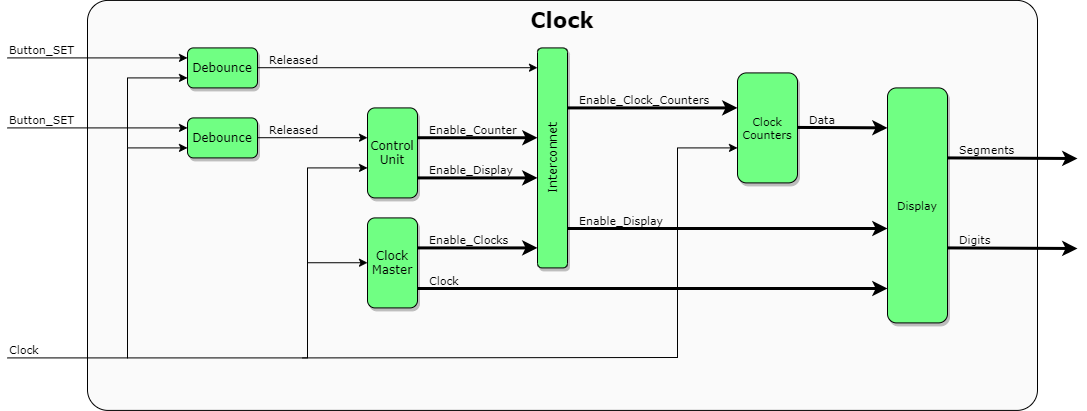

The diagram above was exported from draw.io. Its source (the exported page's mxGraphModel, read from the mxfile embedded in the PNG):
<mxGraphModel dx="1360" dy="829" grid="1" gridSize="10" guides="1" tooltips="1" connect="1" arrows="1" fold="1" page="1" pageScale="1" pageWidth="827" pageHeight="1169" math="0" shadow="0">
  <root>
    <mxCell id="0" />
    <mxCell id="1" parent="0" />
    <mxCell id="pTMPiOMEKXa7t28EE09l-1" value="Clock" style="rounded=1;whiteSpace=wrap;html=1;shadow=0;glass=0;labelBackgroundColor=none;sketch=0;fontSize=21;arcSize=5;verticalAlign=top;fillColor=#FAFAFA;fontStyle=1;fontFamily=Verdana;" vertex="1" parent="1">
      <mxGeometry x="330" y="1021.91" width="950" height="410" as="geometry" />
    </mxCell>
    <mxCell id="pTMPiOMEKXa7t28EE09l-2" value="Debounce" style="rounded=1;whiteSpace=wrap;html=1;shadow=1;glass=0;sketch=0;fillColor=#70FF83;fontFamily=Verdana;fontStyle=0" vertex="1" parent="1">
      <mxGeometry x="430" y="1139.41" width="70" height="40" as="geometry" />
    </mxCell>
    <mxCell id="pTMPiOMEKXa7t28EE09l-3" value="" style="endArrow=classic;html=1;" edge="1" parent="1">
      <mxGeometry relative="1" as="geometry">
        <mxPoint x="500" y="1159.21" as="sourcePoint" />
        <mxPoint x="610" y="1159.21" as="targetPoint" />
      </mxGeometry>
    </mxCell>
    <mxCell id="pTMPiOMEKXa7t28EE09l-4" value="Released" style="edgeLabel;resizable=0;html=1;align=left;verticalAlign=bottom;labelBackgroundColor=none;fontFamily=Verdana;" connectable="0" vertex="1" parent="pTMPiOMEKXa7t28EE09l-3">
      <mxGeometry x="-1" relative="1" as="geometry">
        <mxPoint x="10" y="0.19999999999999998" as="offset" />
      </mxGeometry>
    </mxCell>
    <mxCell id="pTMPiOMEKXa7t28EE09l-5" value="Debounce" style="rounded=1;whiteSpace=wrap;html=1;shadow=1;glass=0;sketch=0;labelBackgroundColor=none;fillColor=#70FF83;fontFamily=Verdana;" vertex="1" parent="1">
      <mxGeometry x="430" y="1069.41" width="70" height="40" as="geometry" />
    </mxCell>
    <mxCell id="pTMPiOMEKXa7t28EE09l-6" value="" style="endArrow=classic;html=1;" edge="1" parent="1">
      <mxGeometry relative="1" as="geometry">
        <mxPoint x="250" y="1079.41" as="sourcePoint" />
        <mxPoint x="430" y="1079.41" as="targetPoint" />
      </mxGeometry>
    </mxCell>
    <mxCell id="pTMPiOMEKXa7t28EE09l-7" value="Button_SET" style="edgeLabel;resizable=0;html=1;align=left;verticalAlign=bottom;fontFamily=Verdana;" connectable="0" vertex="1" parent="pTMPiOMEKXa7t28EE09l-6">
      <mxGeometry x="-1" relative="1" as="geometry">
        <mxPoint as="offset" />
      </mxGeometry>
    </mxCell>
    <mxCell id="pTMPiOMEKXa7t28EE09l-8" value="" style="endArrow=classic;html=1;" edge="1" parent="1">
      <mxGeometry relative="1" as="geometry">
        <mxPoint x="370" y="1099.41" as="sourcePoint" />
        <mxPoint x="430" y="1099.41" as="targetPoint" />
      </mxGeometry>
    </mxCell>
    <mxCell id="pTMPiOMEKXa7t28EE09l-9" value="" style="endArrow=classic;html=1;" edge="1" parent="1">
      <mxGeometry relative="1" as="geometry">
        <mxPoint x="500" y="1089.21" as="sourcePoint" />
        <mxPoint x="780" y="1089.21" as="targetPoint" />
      </mxGeometry>
    </mxCell>
    <mxCell id="pTMPiOMEKXa7t28EE09l-10" value="Released" style="edgeLabel;resizable=0;align=left;verticalAlign=bottom;labelBorderColor=none;labelBackgroundColor=none;horizontal=1;fontStyle=0;html=1;fontFamily=Verdana;" connectable="0" vertex="1" parent="pTMPiOMEKXa7t28EE09l-9">
      <mxGeometry x="-1" relative="1" as="geometry">
        <mxPoint x="10" y="0.19999999999999998" as="offset" />
      </mxGeometry>
    </mxCell>
    <mxCell id="pTMPiOMEKXa7t28EE09l-11" value="" style="endArrow=none;html=1;" edge="1" parent="1">
      <mxGeometry width="50" height="50" relative="1" as="geometry">
        <mxPoint x="370" y="1379.4099999999999" as="sourcePoint" />
        <mxPoint x="370" y="1169.4099999999999" as="targetPoint" />
      </mxGeometry>
    </mxCell>
    <mxCell id="pTMPiOMEKXa7t28EE09l-12" value="" style="endArrow=none;html=1;" edge="1" parent="1">
      <mxGeometry width="50" height="50" relative="1" as="geometry">
        <mxPoint x="250" y="1379.4099999999999" as="sourcePoint" />
        <mxPoint x="370" y="1379.4099999999999" as="targetPoint" />
      </mxGeometry>
    </mxCell>
    <mxCell id="pTMPiOMEKXa7t28EE09l-13" value="Clock" style="edgeLabel;resizable=0;html=1;align=left;verticalAlign=bottom;fontFamily=Verdana;" connectable="0" vertex="1" parent="1">
      <mxGeometry x="250" y="1379.41" as="geometry" />
    </mxCell>
    <mxCell id="pTMPiOMEKXa7t28EE09l-14" value="Control&lt;br&gt;Unit" style="rounded=1;whiteSpace=wrap;html=1;shadow=1;glass=0;sketch=0;fillColor=#70FF83;fontFamily=Verdana;" vertex="1" parent="1">
      <mxGeometry x="610" y="1129.41" width="50" height="90" as="geometry" />
    </mxCell>
    <mxCell id="pTMPiOMEKXa7t28EE09l-15" value="" style="endArrow=classic;html=1;" edge="1" parent="1">
      <mxGeometry width="50" height="50" relative="1" as="geometry">
        <mxPoint x="550" y="1189.4099999999999" as="sourcePoint" />
        <mxPoint x="610" y="1189.4099999999999" as="targetPoint" />
      </mxGeometry>
    </mxCell>
    <mxCell id="pTMPiOMEKXa7t28EE09l-16" value="" style="endArrow=none;html=1;" edge="1" parent="1">
      <mxGeometry width="50" height="50" relative="1" as="geometry">
        <mxPoint x="550" y="1379.4099999999999" as="sourcePoint" />
        <mxPoint x="550" y="1189.4099999999999" as="targetPoint" />
      </mxGeometry>
    </mxCell>
    <mxCell id="pTMPiOMEKXa7t28EE09l-17" value="" style="endArrow=classic;html=1;" edge="1" parent="1">
      <mxGeometry width="50" height="50" relative="1" as="geometry">
        <mxPoint x="370" y="1169.4099999999999" as="sourcePoint" />
        <mxPoint x="430" y="1169.4099999999999" as="targetPoint" />
      </mxGeometry>
    </mxCell>
    <mxCell id="pTMPiOMEKXa7t28EE09l-18" value="Button_SET" style="edgeLabel;resizable=0;html=1;align=left;verticalAlign=bottom;fontFamily=Verdana;" connectable="0" vertex="1" parent="1">
      <mxGeometry x="250" y="1149.41" as="geometry" />
    </mxCell>
    <mxCell id="pTMPiOMEKXa7t28EE09l-19" value="" style="endArrow=classic;html=1;" edge="1" parent="1">
      <mxGeometry width="50" height="50" relative="1" as="geometry">
        <mxPoint x="250" y="1149.4099999999999" as="sourcePoint" />
        <mxPoint x="430" y="1149.4099999999999" as="targetPoint" />
      </mxGeometry>
    </mxCell>
    <mxCell id="pTMPiOMEKXa7t28EE09l-20" value="" style="endArrow=classic;html=1;shadow=0;strokeWidth=3;" edge="1" parent="1">
      <mxGeometry relative="1" as="geometry">
        <mxPoint x="660" y="1159.24" as="sourcePoint" />
        <mxPoint x="780" y="1159.24" as="targetPoint" />
      </mxGeometry>
    </mxCell>
    <mxCell id="pTMPiOMEKXa7t28EE09l-21" value="Enable_Counter" style="edgeLabel;resizable=0;html=1;align=left;verticalAlign=bottom;labelBackgroundColor=none;fontFamily=Verdana;" connectable="0" vertex="1" parent="pTMPiOMEKXa7t28EE09l-20">
      <mxGeometry x="-1" relative="1" as="geometry">
        <mxPoint x="10" y="0.17" as="offset" />
      </mxGeometry>
    </mxCell>
    <mxCell id="pTMPiOMEKXa7t28EE09l-22" value="" style="endArrow=classic;html=1;shadow=0;strokeWidth=3;" edge="1" parent="1">
      <mxGeometry relative="1" as="geometry">
        <mxPoint x="660" y="1199.4099999999999" as="sourcePoint" />
        <mxPoint x="780" y="1199.4099999999999" as="targetPoint" />
      </mxGeometry>
    </mxCell>
    <mxCell id="pTMPiOMEKXa7t28EE09l-23" value="Enable_Display" style="edgeLabel;resizable=0;html=1;align=left;verticalAlign=bottom;labelBackgroundColor=none;fontFamily=Verdana;" connectable="0" vertex="1" parent="pTMPiOMEKXa7t28EE09l-22">
      <mxGeometry x="-1" relative="1" as="geometry">
        <mxPoint x="10" as="offset" />
      </mxGeometry>
    </mxCell>
    <mxCell id="pTMPiOMEKXa7t28EE09l-24" value="Clock&lt;br&gt;Master" style="rounded=1;whiteSpace=wrap;html=1;shadow=1;glass=0;sketch=0;fillColor=#70FF83;fontFamily=Verdana;" vertex="1" parent="1">
      <mxGeometry x="610" y="1239.41" width="50" height="90" as="geometry" />
    </mxCell>
    <mxCell id="pTMPiOMEKXa7t28EE09l-25" value="" style="endArrow=classic;html=1;" edge="1" parent="1">
      <mxGeometry width="50" height="50" relative="1" as="geometry">
        <mxPoint x="550" y="1284.24" as="sourcePoint" />
        <mxPoint x="610" y="1284.24" as="targetPoint" />
      </mxGeometry>
    </mxCell>
    <mxCell id="pTMPiOMEKXa7t28EE09l-26" value="" style="endArrow=classic;html=1;shadow=0;strokeWidth=3;" edge="1" parent="1">
      <mxGeometry relative="1" as="geometry">
        <mxPoint x="660" y="1269.4099999999999" as="sourcePoint" />
        <mxPoint x="780" y="1269.4099999999999" as="targetPoint" />
      </mxGeometry>
    </mxCell>
    <mxCell id="pTMPiOMEKXa7t28EE09l-27" value="Enable_Clocks" style="edgeLabel;resizable=0;html=1;align=left;verticalAlign=bottom;labelBackgroundColor=none;fontFamily=Verdana;" connectable="0" vertex="1" parent="pTMPiOMEKXa7t28EE09l-26">
      <mxGeometry x="-1" relative="1" as="geometry">
        <mxPoint x="10" as="offset" />
      </mxGeometry>
    </mxCell>
    <mxCell id="pTMPiOMEKXa7t28EE09l-28" value="Interconnet" style="rounded=1;whiteSpace=wrap;html=1;shadow=1;glass=0;sketch=0;direction=west;fontStyle=0;labelBackgroundColor=none;verticalAlign=middle;horizontal=0;fillColor=#70FF83;fontFamily=Verdana;" vertex="1" parent="1">
      <mxGeometry x="780" y="1069.41" width="30" height="220" as="geometry" />
    </mxCell>
    <mxCell id="pTMPiOMEKXa7t28EE09l-29" value="" style="endArrow=none;html=1;shadow=0;strokeWidth=1;fontSize=11;" edge="1" parent="1">
      <mxGeometry width="50" height="50" relative="1" as="geometry">
        <mxPoint x="370" y="1169.4099999999999" as="sourcePoint" />
        <mxPoint x="370" y="1099.41" as="targetPoint" />
      </mxGeometry>
    </mxCell>
    <mxCell id="pTMPiOMEKXa7t28EE09l-30" value="" style="endArrow=classic;html=1;shadow=0;strokeWidth=3;fontSize=11;" edge="1" parent="1">
      <mxGeometry relative="1" as="geometry">
        <mxPoint x="660" y="1310" as="sourcePoint" />
        <mxPoint x="1130" y="1310" as="targetPoint" />
      </mxGeometry>
    </mxCell>
    <mxCell id="pTMPiOMEKXa7t28EE09l-31" value="Clock" style="edgeLabel;resizable=0;html=1;align=left;verticalAlign=bottom;labelBackgroundColor=none;fontFamily=Verdana;" connectable="0" vertex="1" parent="pTMPiOMEKXa7t28EE09l-30">
      <mxGeometry x="-1" relative="1" as="geometry">
        <mxPoint x="10" as="offset" />
      </mxGeometry>
    </mxCell>
    <mxCell id="pTMPiOMEKXa7t28EE09l-32" value="Clock&lt;br&gt;Counters" style="rounded=1;whiteSpace=wrap;html=1;shadow=1;glass=0;labelBackgroundColor=none;sketch=0;fontSize=11;fillColor=#70FF83;fontFamily=Verdana;" vertex="1" parent="1">
      <mxGeometry x="980" y="1094.41" width="60" height="110" as="geometry" />
    </mxCell>
    <mxCell id="pTMPiOMEKXa7t28EE09l-33" value="Display" style="rounded=1;whiteSpace=wrap;html=1;shadow=1;glass=0;labelBackgroundColor=none;sketch=0;fontSize=11;fontStyle=0;fillColor=#70FF83;fontFamily=Verdana;" vertex="1" parent="1">
      <mxGeometry x="1130" y="1109.41" width="60" height="235" as="geometry" />
    </mxCell>
    <mxCell id="pTMPiOMEKXa7t28EE09l-34" value="" style="endArrow=classic;html=1;shadow=0;strokeWidth=3;" edge="1" parent="1">
      <mxGeometry relative="1" as="geometry">
        <mxPoint x="1040" y="1148.93" as="sourcePoint" />
        <mxPoint x="1130" y="1149.35" as="targetPoint" />
      </mxGeometry>
    </mxCell>
    <mxCell id="pTMPiOMEKXa7t28EE09l-35" value="Data" style="edgeLabel;resizable=0;html=1;align=left;verticalAlign=bottom;labelBackgroundColor=none;fontFamily=Verdana;" connectable="0" vertex="1" parent="pTMPiOMEKXa7t28EE09l-34">
      <mxGeometry x="-1" relative="1" as="geometry">
        <mxPoint x="10" y="0.42" as="offset" />
      </mxGeometry>
    </mxCell>
    <mxCell id="pTMPiOMEKXa7t28EE09l-36" value="" style="endArrow=classic;html=1;shadow=0;strokeWidth=3;" edge="1" parent="1">
      <mxGeometry relative="1" as="geometry">
        <mxPoint x="810" y="1129.41" as="sourcePoint" />
        <mxPoint x="980" y="1129.4099999999999" as="targetPoint" />
      </mxGeometry>
    </mxCell>
    <mxCell id="pTMPiOMEKXa7t28EE09l-37" value="Enable_Clock_Counters" style="edgeLabel;resizable=0;html=1;align=left;verticalAlign=bottom;labelBackgroundColor=none;fontFamily=Verdana;" connectable="0" vertex="1" parent="pTMPiOMEKXa7t28EE09l-36">
      <mxGeometry x="-1" relative="1" as="geometry">
        <mxPoint x="10" as="offset" />
      </mxGeometry>
    </mxCell>
    <mxCell id="pTMPiOMEKXa7t28EE09l-38" value="" style="endArrow=classic;html=1;shadow=0;strokeWidth=3;" edge="1" parent="1">
      <mxGeometry relative="1" as="geometry">
        <mxPoint x="810" y="1250" as="sourcePoint" />
        <mxPoint x="1130" y="1250" as="targetPoint" />
      </mxGeometry>
    </mxCell>
    <mxCell id="pTMPiOMEKXa7t28EE09l-39" value="Enable_Display" style="edgeLabel;resizable=0;html=1;align=left;verticalAlign=bottom;labelBackgroundColor=none;fontFamily=Verdana;" connectable="0" vertex="1" parent="pTMPiOMEKXa7t28EE09l-38">
      <mxGeometry x="-1" relative="1" as="geometry">
        <mxPoint x="10" as="offset" />
      </mxGeometry>
    </mxCell>
    <mxCell id="pTMPiOMEKXa7t28EE09l-40" value="" style="endArrow=classic;html=1;" edge="1" parent="1">
      <mxGeometry width="50" height="50" relative="1" as="geometry">
        <mxPoint x="920" y="1169.4099999999999" as="sourcePoint" />
        <mxPoint x="980" y="1169.4099999999999" as="targetPoint" />
      </mxGeometry>
    </mxCell>
    <mxCell id="pTMPiOMEKXa7t28EE09l-41" value="" style="endArrow=none;html=1;" edge="1" parent="1">
      <mxGeometry width="50" height="50" relative="1" as="geometry">
        <mxPoint x="920" y="1379.4099999999999" as="sourcePoint" />
        <mxPoint x="920" y="1169.4099999999999" as="targetPoint" />
      </mxGeometry>
    </mxCell>
    <mxCell id="pTMPiOMEKXa7t28EE09l-42" value="" style="endArrow=classic;html=1;shadow=0;strokeWidth=3;" edge="1" parent="1">
      <mxGeometry relative="1" as="geometry">
        <mxPoint x="1190" y="1179.4099999999999" as="sourcePoint" />
        <mxPoint x="1320" y="1180" as="targetPoint" />
      </mxGeometry>
    </mxCell>
    <mxCell id="pTMPiOMEKXa7t28EE09l-43" value="Segments" style="edgeLabel;resizable=0;html=1;align=left;verticalAlign=bottom;labelBackgroundColor=none;fontFamily=Verdana;" connectable="0" vertex="1" parent="pTMPiOMEKXa7t28EE09l-42">
      <mxGeometry x="-1" relative="1" as="geometry">
        <mxPoint x="10" as="offset" />
      </mxGeometry>
    </mxCell>
    <mxCell id="pTMPiOMEKXa7t28EE09l-44" value="" style="endArrow=classic;html=1;shadow=0;strokeWidth=3;" edge="1" parent="1">
      <mxGeometry relative="1" as="geometry">
        <mxPoint x="1190" y="1269.4099999999999" as="sourcePoint" />
        <mxPoint x="1320" y="1270" as="targetPoint" />
      </mxGeometry>
    </mxCell>
    <mxCell id="pTMPiOMEKXa7t28EE09l-45" value="Digits" style="edgeLabel;resizable=0;html=1;align=left;verticalAlign=bottom;labelBackgroundColor=none;fontFamily=Verdana;" connectable="0" vertex="1" parent="pTMPiOMEKXa7t28EE09l-44">
      <mxGeometry x="-1" relative="1" as="geometry">
        <mxPoint x="10" as="offset" />
      </mxGeometry>
    </mxCell>
    <mxCell id="pTMPiOMEKXa7t28EE09l-46" value="" style="endArrow=none;html=1;shadow=0;strokeWidth=1;fontSize=11;" edge="1" parent="1">
      <mxGeometry width="50" height="50" relative="1" as="geometry">
        <mxPoint x="370" y="1379.4099999999999" as="sourcePoint" />
        <mxPoint x="550" y="1379.4099999999999" as="targetPoint" />
      </mxGeometry>
    </mxCell>
    <mxCell id="pTMPiOMEKXa7t28EE09l-47" value="" style="endArrow=none;html=1;shadow=0;strokeWidth=1;fontSize=11;" edge="1" parent="1">
      <mxGeometry width="50" height="50" relative="1" as="geometry">
        <mxPoint x="545" y="1379.4099999999999" as="sourcePoint" />
        <mxPoint x="920" y="1379" as="targetPoint" />
      </mxGeometry>
    </mxCell>
  </root>
</mxGraphModel>